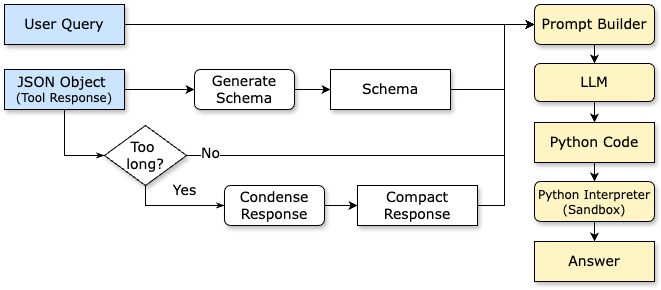

The diagram above was exported from draw.io. Its source (the exported page's mxGraphModel, read from the mxfile embedded in the PNG):
<mxGraphModel dx="988" dy="541" grid="1" gridSize="10" guides="1" tooltips="1" connect="1" arrows="1" fold="1" page="1" pageScale="1" pageWidth="850" pageHeight="1100" math="0" shadow="0">
  <root>
    <mxCell id="0" />
    <mxCell id="1" parent="0" />
    <mxCell id="Ne8FI6GPEp4JBF9aelz4-2" style="edgeStyle=orthogonalEdgeStyle;rounded=0;html=1;labelBackgroundColor=none;startSize=5;endArrow=classicThin;endFill=1;endSize=5;jettySize=auto;orthogonalLoop=1;strokeWidth=1;fontFamily=Verdana;fontSize=8;entryX=0;entryY=0.5;entryDx=0;entryDy=0;" edge="1" parent="1" source="Ne8FI6GPEp4JBF9aelz4-4" target="Ne8FI6GPEp4JBF9aelz4-6">
      <mxGeometry relative="1" as="geometry">
        <Array as="points">
          <mxPoint x="180" y="235" />
        </Array>
      </mxGeometry>
    </mxCell>
    <mxCell id="Ne8FI6GPEp4JBF9aelz4-43" style="edgeStyle=orthogonalEdgeStyle;rounded=0;orthogonalLoop=1;jettySize=auto;html=1;exitX=1;exitY=0.5;exitDx=0;exitDy=0;entryX=0;entryY=0.5;entryDx=0;entryDy=0;" edge="1" parent="1" source="Ne8FI6GPEp4JBF9aelz4-4" target="Ne8FI6GPEp4JBF9aelz4-10">
      <mxGeometry relative="1" as="geometry">
        <mxPoint x="280" y="169" as="targetPoint" />
      </mxGeometry>
    </mxCell>
    <mxCell id="Ne8FI6GPEp4JBF9aelz4-4" value="&lt;font style=&quot;font-size: 14px;&quot;&gt;JSON Object&amp;nbsp;&lt;/font&gt;&lt;div&gt;&lt;font style=&quot;font-size: 12px;&quot;&gt;(Tool Response)&lt;/font&gt;&lt;/div&gt;" style="rounded=0;whiteSpace=wrap;html=1;shadow=1;labelBackgroundColor=none;strokeWidth=1;fontFamily=Verdana;fontSize=8;align=center;fillColor=light-dark(#CCE5FF,var(--ge-dark-color, #121212));" vertex="1" parent="1">
      <mxGeometry x="120" y="149" width="120" height="40" as="geometry" />
    </mxCell>
    <mxCell id="Ne8FI6GPEp4JBF9aelz4-47" style="edgeStyle=orthogonalEdgeStyle;rounded=0;orthogonalLoop=1;jettySize=auto;html=1;exitX=1;exitY=0.5;exitDx=0;exitDy=0;entryX=0;entryY=0.5;entryDx=0;entryDy=0;" edge="1" parent="1" source="Ne8FI6GPEp4JBF9aelz4-6" target="Ne8FI6GPEp4JBF9aelz4-16">
      <mxGeometry relative="1" as="geometry">
        <Array as="points">
          <mxPoint x="620" y="235" />
          <mxPoint x="620" y="104" />
        </Array>
      </mxGeometry>
    </mxCell>
    <mxCell id="Ne8FI6GPEp4JBF9aelz4-50" value="&lt;font face=&quot;Verdana&quot; style=&quot;font-size: 14px;&quot;&gt;No&lt;/font&gt;" style="edgeLabel;html=1;align=center;verticalAlign=middle;resizable=0;points=[];" vertex="1" connectable="0" parent="Ne8FI6GPEp4JBF9aelz4-47">
      <mxGeometry x="-0.8985" y="2" relative="1" as="geometry">
        <mxPoint as="offset" />
      </mxGeometry>
    </mxCell>
    <mxCell id="Ne8FI6GPEp4JBF9aelz4-6" value="&lt;font style=&quot;font-size: 14px;&quot;&gt;Too&amp;nbsp;&lt;/font&gt;&lt;div&gt;&lt;font style=&quot;font-size: 14px;&quot;&gt;long?&lt;/font&gt;&lt;/div&gt;" style="rhombus;whiteSpace=wrap;html=1;rounded=0;shadow=1;labelBackgroundColor=none;strokeWidth=1;fontFamily=Verdana;fontSize=8;align=center;" vertex="1" parent="1">
      <mxGeometry x="220" y="205" width="82" height="60" as="geometry" />
    </mxCell>
    <mxCell id="Ne8FI6GPEp4JBF9aelz4-7" value="" style="edgeStyle=orthogonalEdgeStyle;rounded=0;orthogonalLoop=1;jettySize=auto;html=1;entryX=0;entryY=0.5;entryDx=0;entryDy=0;" edge="1" parent="1" source="Ne8FI6GPEp4JBF9aelz4-8" target="Ne8FI6GPEp4JBF9aelz4-14">
      <mxGeometry relative="1" as="geometry" />
    </mxCell>
    <mxCell id="Ne8FI6GPEp4JBF9aelz4-8" value="&lt;font style=&quot;font-size: 14px;&quot;&gt;Condense Response&lt;/font&gt;" style="rounded=1;whiteSpace=wrap;html=1;shadow=1;labelBackgroundColor=none;strokeWidth=1;fontFamily=Verdana;fontSize=8;align=center;" vertex="1" parent="1">
      <mxGeometry x="340" y="265" width="100" height="40" as="geometry" />
    </mxCell>
    <mxCell id="Ne8FI6GPEp4JBF9aelz4-9" style="edgeStyle=orthogonalEdgeStyle;rounded=0;orthogonalLoop=1;jettySize=auto;html=1;exitX=1;exitY=0.5;exitDx=0;exitDy=0;entryX=0;entryY=0.5;entryDx=0;entryDy=0;" edge="1" parent="1" source="Ne8FI6GPEp4JBF9aelz4-10" target="Ne8FI6GPEp4JBF9aelz4-12">
      <mxGeometry relative="1" as="geometry" />
    </mxCell>
    <mxCell id="Ne8FI6GPEp4JBF9aelz4-10" value="&lt;font style=&quot;font-size: 14px;&quot;&gt;Generate Schema&lt;/font&gt;" style="rounded=1;whiteSpace=wrap;html=1;shadow=1;labelBackgroundColor=none;strokeWidth=1;fontFamily=Verdana;fontSize=8;align=center;" vertex="1" parent="1">
      <mxGeometry x="310" y="149" width="100" height="40" as="geometry" />
    </mxCell>
    <mxCell id="Ne8FI6GPEp4JBF9aelz4-48" style="edgeStyle=orthogonalEdgeStyle;rounded=0;orthogonalLoop=1;jettySize=auto;html=1;exitX=1;exitY=0.5;exitDx=0;exitDy=0;entryX=0;entryY=0.5;entryDx=0;entryDy=0;" edge="1" parent="1" source="Ne8FI6GPEp4JBF9aelz4-12" target="Ne8FI6GPEp4JBF9aelz4-16">
      <mxGeometry relative="1" as="geometry">
        <Array as="points">
          <mxPoint x="620" y="169" />
          <mxPoint x="620" y="104" />
        </Array>
      </mxGeometry>
    </mxCell>
    <mxCell id="Ne8FI6GPEp4JBF9aelz4-12" value="&lt;font style=&quot;font-size: 14px;&quot;&gt;Schema&lt;/font&gt;" style="rounded=0;whiteSpace=wrap;html=1;shadow=1;labelBackgroundColor=none;strokeWidth=1;fontFamily=Verdana;fontSize=8;align=center;" vertex="1" parent="1">
      <mxGeometry x="446" y="149" width="120" height="40" as="geometry" />
    </mxCell>
    <mxCell id="Ne8FI6GPEp4JBF9aelz4-49" style="edgeStyle=orthogonalEdgeStyle;rounded=0;orthogonalLoop=1;jettySize=auto;html=1;exitX=1;exitY=0.5;exitDx=0;exitDy=0;entryX=0;entryY=0.5;entryDx=0;entryDy=0;" edge="1" parent="1" source="Ne8FI6GPEp4JBF9aelz4-14" target="Ne8FI6GPEp4JBF9aelz4-16">
      <mxGeometry relative="1" as="geometry">
        <Array as="points">
          <mxPoint x="620" y="285" />
          <mxPoint x="620" y="104" />
        </Array>
      </mxGeometry>
    </mxCell>
    <mxCell id="Ne8FI6GPEp4JBF9aelz4-14" value="&lt;font style=&quot;font-size: 14px;&quot;&gt;Compact Response&lt;/font&gt;" style="rounded=0;whiteSpace=wrap;html=1;shadow=1;labelBackgroundColor=none;strokeWidth=1;fontFamily=Verdana;fontSize=8;align=center;" vertex="1" parent="1">
      <mxGeometry x="473" y="265" width="120" height="40" as="geometry" />
    </mxCell>
    <mxCell id="Ne8FI6GPEp4JBF9aelz4-15" style="edgeStyle=orthogonalEdgeStyle;rounded=0;orthogonalLoop=1;jettySize=auto;html=1;exitX=0.5;exitY=1;exitDx=0;exitDy=0;entryX=0.5;entryY=0;entryDx=0;entryDy=0;" edge="1" parent="1" source="Ne8FI6GPEp4JBF9aelz4-16" target="Ne8FI6GPEp4JBF9aelz4-39">
      <mxGeometry relative="1" as="geometry" />
    </mxCell>
    <mxCell id="Ne8FI6GPEp4JBF9aelz4-16" value="&lt;font style=&quot;font-size: 14px;&quot;&gt;Prompt Builder&lt;/font&gt;" style="rounded=1;whiteSpace=wrap;html=1;shadow=1;labelBackgroundColor=none;strokeWidth=1;fontFamily=Verdana;fontSize=8;align=center;fillColor=#FFF4C3;" vertex="1" parent="1">
      <mxGeometry x="650" y="84" width="120" height="40" as="geometry" />
    </mxCell>
    <mxCell id="Ne8FI6GPEp4JBF9aelz4-17" value="" style="edgeStyle=orthogonalEdgeStyle;rounded=0;orthogonalLoop=1;jettySize=auto;html=1;fillColor=#CCFFE6;" edge="1" parent="1" source="Ne8FI6GPEp4JBF9aelz4-18" target="Ne8FI6GPEp4JBF9aelz4-35">
      <mxGeometry relative="1" as="geometry" />
    </mxCell>
    <mxCell id="Ne8FI6GPEp4JBF9aelz4-18" value="&lt;font style=&quot;font-size: 14px;&quot;&gt;Python Code&lt;/font&gt;" style="rounded=0;whiteSpace=wrap;html=1;shadow=1;labelBackgroundColor=none;strokeWidth=1;fontFamily=Verdana;fontSize=8;align=center;fillColor=#FFF4C3;" vertex="1" parent="1">
      <mxGeometry x="650" y="202" width="120" height="40" as="geometry" />
    </mxCell>
    <mxCell id="Ne8FI6GPEp4JBF9aelz4-19" value="&lt;font style=&quot;font-size: 14px;&quot;&gt;Yes&lt;/font&gt;" style="edgeStyle=orthogonalEdgeStyle;rounded=0;html=1;labelBackgroundColor=none;startSize=5;endArrow=classicThin;endFill=1;endSize=5;jettySize=auto;orthogonalLoop=1;strokeWidth=1;fontFamily=Verdana;fontSize=8;entryX=0;entryY=0.5;entryDx=0;entryDy=0;exitX=0.5;exitY=1;exitDx=0;exitDy=0;" edge="1" parent="1" source="Ne8FI6GPEp4JBF9aelz4-6" target="Ne8FI6GPEp4JBF9aelz4-8">
      <mxGeometry x="0.1852" y="15" relative="1" as="geometry">
        <mxPoint as="offset" />
        <mxPoint x="308" y="269" as="sourcePoint" />
        <mxPoint x="640" y="269" as="targetPoint" />
      </mxGeometry>
    </mxCell>
    <mxCell id="Ne8FI6GPEp4JBF9aelz4-23" value="&lt;font style=&quot;font-size: 14px;&quot;&gt;User Query&lt;/font&gt;" style="rounded=0;whiteSpace=wrap;html=1;shadow=1;labelBackgroundColor=none;strokeWidth=1;fontFamily=Verdana;fontSize=8;align=center;fillColor=light-dark(#CCE5FF,var(--ge-dark-color, #121212));" vertex="1" parent="1">
      <mxGeometry x="120" y="84" width="120" height="40" as="geometry" />
    </mxCell>
    <mxCell id="Ne8FI6GPEp4JBF9aelz4-24" style="edgeStyle=orthogonalEdgeStyle;rounded=0;orthogonalLoop=1;jettySize=auto;html=1;exitX=1;exitY=0.5;exitDx=0;exitDy=0;entryX=0;entryY=0.5;entryDx=0;entryDy=0;" edge="1" parent="1" source="Ne8FI6GPEp4JBF9aelz4-23" target="Ne8FI6GPEp4JBF9aelz4-16">
      <mxGeometry relative="1" as="geometry">
        <Array as="points" />
        <mxPoint x="163" y="49.66" as="sourcePoint" />
        <mxPoint x="240.00000000000023" y="49.66" as="targetPoint" />
      </mxGeometry>
    </mxCell>
    <mxCell id="Ne8FI6GPEp4JBF9aelz4-34" value="" style="edgeStyle=orthogonalEdgeStyle;rounded=0;orthogonalLoop=1;jettySize=auto;html=1;fillColor=#CCFFE6;" edge="1" parent="1" source="Ne8FI6GPEp4JBF9aelz4-35" target="Ne8FI6GPEp4JBF9aelz4-36">
      <mxGeometry relative="1" as="geometry" />
    </mxCell>
    <mxCell id="Ne8FI6GPEp4JBF9aelz4-35" value="&lt;font style=&quot;font-size: 12px;&quot;&gt;Python Interpreter&lt;/font&gt;&lt;font style=&quot;font-size: 14px;&quot;&gt; &lt;/font&gt;&lt;font style=&quot;font-size: 12px;&quot;&gt;(Sandbox)&lt;/font&gt;" style="rounded=1;whiteSpace=wrap;html=1;shadow=1;labelBackgroundColor=none;strokeWidth=1;fontFamily=Verdana;fontSize=8;align=center;fillColor=#FFF4C3;" vertex="1" parent="1">
      <mxGeometry x="650" y="261" width="120" height="40" as="geometry" />
    </mxCell>
    <mxCell id="Ne8FI6GPEp4JBF9aelz4-36" value="&lt;font style=&quot;font-size: 14px;&quot;&gt;Answer&lt;/font&gt;" style="rounded=0;whiteSpace=wrap;html=1;shadow=1;labelBackgroundColor=none;strokeWidth=1;fontFamily=Verdana;fontSize=8;align=center;fillColor=#FFF4C3;" vertex="1" parent="1">
      <mxGeometry x="650" y="321" width="120" height="40" as="geometry" />
    </mxCell>
    <mxCell id="Ne8FI6GPEp4JBF9aelz4-38" style="edgeStyle=orthogonalEdgeStyle;rounded=0;orthogonalLoop=1;jettySize=auto;html=1;exitX=0.5;exitY=1;exitDx=0;exitDy=0;entryX=0.5;entryY=0;entryDx=0;entryDy=0;" edge="1" parent="1" source="Ne8FI6GPEp4JBF9aelz4-39" target="Ne8FI6GPEp4JBF9aelz4-18">
      <mxGeometry relative="1" as="geometry" />
    </mxCell>
    <mxCell id="Ne8FI6GPEp4JBF9aelz4-39" value="&lt;font style=&quot;font-size: 14px;&quot;&gt;LLM&lt;/font&gt;" style="whiteSpace=wrap;html=1;fontSize=8;fontFamily=Verdana;rounded=1;shadow=1;labelBackgroundColor=none;strokeWidth=1;fillColor=#FFF4C3;" vertex="1" parent="1">
      <mxGeometry x="650" y="143" width="120" height="38" as="geometry" />
    </mxCell>
  </root>
</mxGraphModel>